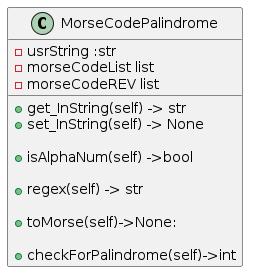

The diagram above was rendered by PlantUML. Its source (embedded in the PNG):
@startuml
class MorseCodePalindrome{
    -usrString :str
    -morseCodeList list
    -morseCodeREV list

    +get_InString(self) -> str
    +set_InString(self) -> None

    +isAlphaNum(self) ->bool

    +regex(self) -> str

    +toMorse(self)->None:

    +checkForPalindrome(self)->int

}
@enduml